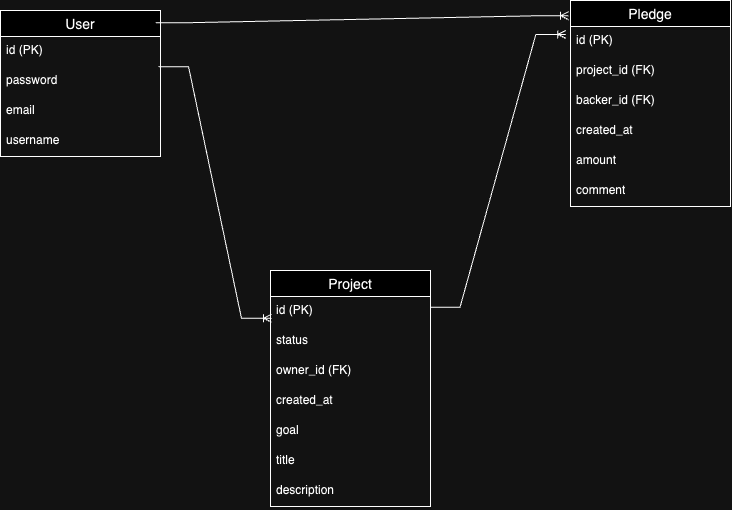

The diagram above was exported from draw.io. Its source (the exported page's mxGraphModel, read from the mxfile embedded in the PNG):
<mxGraphModel dx="1749" dy="777" grid="1" gridSize="10" guides="1" tooltips="1" connect="1" arrows="1" fold="1" page="1" pageScale="1" pageWidth="827" pageHeight="1169" math="0" shadow="0">
  <root>
    <mxCell id="0" />
    <mxCell id="1" parent="0" />
    <mxCell id="dbmCDjDZfClial9kL4P--1" value="User" style="swimlane;fontStyle=0;childLayout=stackLayout;horizontal=1;startSize=26;horizontalStack=0;resizeParent=1;resizeParentMax=0;resizeLast=0;collapsible=1;marginBottom=0;align=center;fontSize=14;" vertex="1" parent="1">
      <mxGeometry x="40" y="80" width="160" height="146" as="geometry" />
    </mxCell>
    <mxCell id="dbmCDjDZfClial9kL4P--2" value="id (PK)" style="text;strokeColor=none;fillColor=none;spacingLeft=4;spacingRight=4;overflow=hidden;rotatable=0;points=[[0,0.5],[1,0.5]];portConstraint=eastwest;fontSize=12;whiteSpace=wrap;html=1;" vertex="1" parent="dbmCDjDZfClial9kL4P--1">
      <mxGeometry y="26" width="160" height="30" as="geometry" />
    </mxCell>
    <mxCell id="dbmCDjDZfClial9kL4P--10" value="password" style="text;strokeColor=none;fillColor=none;spacingLeft=4;spacingRight=4;overflow=hidden;rotatable=0;points=[[0,0.5],[1,0.5]];portConstraint=eastwest;fontSize=12;whiteSpace=wrap;html=1;" vertex="1" parent="dbmCDjDZfClial9kL4P--1">
      <mxGeometry y="56" width="160" height="30" as="geometry" />
    </mxCell>
    <mxCell id="dbmCDjDZfClial9kL4P--4" value="email" style="text;strokeColor=none;fillColor=none;spacingLeft=4;spacingRight=4;overflow=hidden;rotatable=0;points=[[0,0.5],[1,0.5]];portConstraint=eastwest;fontSize=12;whiteSpace=wrap;html=1;" vertex="1" parent="dbmCDjDZfClial9kL4P--1">
      <mxGeometry y="86" width="160" height="30" as="geometry" />
    </mxCell>
    <mxCell id="dbmCDjDZfClial9kL4P--3" value="username" style="text;strokeColor=none;fillColor=none;spacingLeft=4;spacingRight=4;overflow=hidden;rotatable=0;points=[[0,0.5],[1,0.5]];portConstraint=eastwest;fontSize=12;whiteSpace=wrap;html=1;" vertex="1" parent="dbmCDjDZfClial9kL4P--1">
      <mxGeometry y="116" width="160" height="30" as="geometry" />
    </mxCell>
    <mxCell id="dbmCDjDZfClial9kL4P--5" value="Project" style="swimlane;fontStyle=0;childLayout=stackLayout;horizontal=1;startSize=26;horizontalStack=0;resizeParent=1;resizeParentMax=0;resizeLast=0;collapsible=1;marginBottom=0;align=center;fontSize=14;" vertex="1" parent="1">
      <mxGeometry x="310" y="340" width="160" height="236" as="geometry" />
    </mxCell>
    <mxCell id="dbmCDjDZfClial9kL4P--17" value="id (PK)" style="text;strokeColor=none;fillColor=none;spacingLeft=4;spacingRight=4;overflow=hidden;rotatable=0;points=[[0,0.5],[1,0.5]];portConstraint=eastwest;fontSize=12;whiteSpace=wrap;html=1;" vertex="1" parent="dbmCDjDZfClial9kL4P--5">
      <mxGeometry y="26" width="160" height="30" as="geometry" />
    </mxCell>
    <mxCell id="dbmCDjDZfClial9kL4P--21" value="status" style="text;strokeColor=none;fillColor=none;spacingLeft=4;spacingRight=4;overflow=hidden;rotatable=0;points=[[0,0.5],[1,0.5]];portConstraint=eastwest;fontSize=12;whiteSpace=wrap;html=1;" vertex="1" parent="dbmCDjDZfClial9kL4P--5">
      <mxGeometry y="56" width="160" height="30" as="geometry" />
    </mxCell>
    <mxCell id="dbmCDjDZfClial9kL4P--20" value="owner_id (FK)" style="text;strokeColor=none;fillColor=none;spacingLeft=4;spacingRight=4;overflow=hidden;rotatable=0;points=[[0,0.5],[1,0.5]];portConstraint=eastwest;fontSize=12;whiteSpace=wrap;html=1;" vertex="1" parent="dbmCDjDZfClial9kL4P--5">
      <mxGeometry y="86" width="160" height="30" as="geometry" />
    </mxCell>
    <mxCell id="dbmCDjDZfClial9kL4P--19" value="created_at" style="text;strokeColor=none;fillColor=none;spacingLeft=4;spacingRight=4;overflow=hidden;rotatable=0;points=[[0,0.5],[1,0.5]];portConstraint=eastwest;fontSize=12;whiteSpace=wrap;html=1;" vertex="1" parent="dbmCDjDZfClial9kL4P--5">
      <mxGeometry y="116" width="160" height="30" as="geometry" />
    </mxCell>
    <mxCell id="dbmCDjDZfClial9kL4P--18" value="goal" style="text;strokeColor=none;fillColor=none;spacingLeft=4;spacingRight=4;overflow=hidden;rotatable=0;points=[[0,0.5],[1,0.5]];portConstraint=eastwest;fontSize=12;whiteSpace=wrap;html=1;" vertex="1" parent="dbmCDjDZfClial9kL4P--5">
      <mxGeometry y="146" width="160" height="30" as="geometry" />
    </mxCell>
    <mxCell id="dbmCDjDZfClial9kL4P--16" value="title" style="text;strokeColor=none;fillColor=none;spacingLeft=4;spacingRight=4;overflow=hidden;rotatable=0;points=[[0,0.5],[1,0.5]];portConstraint=eastwest;fontSize=12;whiteSpace=wrap;html=1;" vertex="1" parent="dbmCDjDZfClial9kL4P--5">
      <mxGeometry y="176" width="160" height="30" as="geometry" />
    </mxCell>
    <mxCell id="dbmCDjDZfClial9kL4P--15" value="description" style="text;strokeColor=none;fillColor=none;spacingLeft=4;spacingRight=4;overflow=hidden;rotatable=0;points=[[0,0.5],[1,0.5]];portConstraint=eastwest;fontSize=12;whiteSpace=wrap;html=1;" vertex="1" parent="dbmCDjDZfClial9kL4P--5">
      <mxGeometry y="206" width="160" height="30" as="geometry" />
    </mxCell>
    <mxCell id="dbmCDjDZfClial9kL4P--6" value="Pledge" style="swimlane;fontStyle=0;childLayout=stackLayout;horizontal=1;startSize=26;horizontalStack=0;resizeParent=1;resizeParentMax=0;resizeLast=0;collapsible=1;marginBottom=0;align=center;fontSize=14;" vertex="1" parent="1">
      <mxGeometry x="610" y="70" width="160" height="206" as="geometry" />
    </mxCell>
    <mxCell id="dbmCDjDZfClial9kL4P--9" value="id (PK)" style="text;strokeColor=none;fillColor=none;spacingLeft=4;spacingRight=4;overflow=hidden;rotatable=0;points=[[0,0.5],[1,0.5]];portConstraint=eastwest;fontSize=12;whiteSpace=wrap;html=1;" vertex="1" parent="dbmCDjDZfClial9kL4P--6">
      <mxGeometry y="26" width="160" height="30" as="geometry" />
    </mxCell>
    <mxCell id="dbmCDjDZfClial9kL4P--13" value="project_id (FK)" style="text;strokeColor=none;fillColor=none;spacingLeft=4;spacingRight=4;overflow=hidden;rotatable=0;points=[[0,0.5],[1,0.5]];portConstraint=eastwest;fontSize=12;whiteSpace=wrap;html=1;" vertex="1" parent="dbmCDjDZfClial9kL4P--6">
      <mxGeometry y="56" width="160" height="30" as="geometry" />
    </mxCell>
    <mxCell id="dbmCDjDZfClial9kL4P--12" value="backer_id (FK)" style="text;strokeColor=none;fillColor=none;spacingLeft=4;spacingRight=4;overflow=hidden;rotatable=0;points=[[0,0.5],[1,0.5]];portConstraint=eastwest;fontSize=12;whiteSpace=wrap;html=1;" vertex="1" parent="dbmCDjDZfClial9kL4P--6">
      <mxGeometry y="86" width="160" height="30" as="geometry" />
    </mxCell>
    <mxCell id="dbmCDjDZfClial9kL4P--11" value="created_at" style="text;strokeColor=none;fillColor=none;spacingLeft=4;spacingRight=4;overflow=hidden;rotatable=0;points=[[0,0.5],[1,0.5]];portConstraint=eastwest;fontSize=12;whiteSpace=wrap;html=1;" vertex="1" parent="dbmCDjDZfClial9kL4P--6">
      <mxGeometry y="116" width="160" height="30" as="geometry" />
    </mxCell>
    <mxCell id="dbmCDjDZfClial9kL4P--8" value="amount" style="text;strokeColor=none;fillColor=none;spacingLeft=4;spacingRight=4;overflow=hidden;rotatable=0;points=[[0,0.5],[1,0.5]];portConstraint=eastwest;fontSize=12;whiteSpace=wrap;html=1;" vertex="1" parent="dbmCDjDZfClial9kL4P--6">
      <mxGeometry y="146" width="160" height="30" as="geometry" />
    </mxCell>
    <mxCell id="dbmCDjDZfClial9kL4P--7" value="comment" style="text;strokeColor=none;fillColor=none;spacingLeft=4;spacingRight=4;overflow=hidden;rotatable=0;points=[[0,0.5],[1,0.5]];portConstraint=eastwest;fontSize=12;whiteSpace=wrap;html=1;" vertex="1" parent="dbmCDjDZfClial9kL4P--6">
      <mxGeometry y="176" width="160" height="30" as="geometry" />
    </mxCell>
    <mxCell id="dbmCDjDZfClial9kL4P--27" value="" style="edgeStyle=entityRelationEdgeStyle;fontSize=12;html=1;endArrow=ERoneToMany;rounded=0;exitX=0.988;exitY=0.153;exitDx=0;exitDy=0;exitPerimeter=0;entryX=0.006;entryY=0.058;entryDx=0;entryDy=0;entryPerimeter=0;" edge="1" parent="1">
      <mxGeometry width="100" height="100" relative="1" as="geometry">
        <mxPoint x="198.07999999999993" y="136.33800000000008" as="sourcePoint" />
        <mxPoint x="310.96000000000004" y="387.6880000000001" as="targetPoint" />
      </mxGeometry>
    </mxCell>
    <mxCell id="dbmCDjDZfClial9kL4P--28" value="" style="edgeStyle=entityRelationEdgeStyle;fontSize=12;html=1;endArrow=ERoneToMany;rounded=0;exitX=0.997;exitY=0.058;exitDx=0;exitDy=0;exitPerimeter=0;entryX=-0.029;entryY=0.053;entryDx=0;entryDy=0;entryPerimeter=0;" edge="1" parent="1">
      <mxGeometry width="100" height="100" relative="1" as="geometry">
        <mxPoint x="469.52" y="376.6880000000001" as="sourcePoint" />
        <mxPoint x="605.3600000000001" y="103.918" as="targetPoint" />
        <Array as="points">
          <mxPoint x="480" y="383" />
        </Array>
      </mxGeometry>
    </mxCell>
    <mxCell id="dbmCDjDZfClial9kL4P--29" value="" style="edgeStyle=entityRelationEdgeStyle;fontSize=12;html=1;endArrow=ERoneToMany;rounded=0;exitX=0.971;exitY=0.084;exitDx=0;exitDy=0;exitPerimeter=0;entryX=-0.012;entryY=0.074;entryDx=0;entryDy=0;entryPerimeter=0;" edge="1" parent="1" source="dbmCDjDZfClial9kL4P--1" target="dbmCDjDZfClial9kL4P--6">
      <mxGeometry width="100" height="100" relative="1" as="geometry">
        <mxPoint x="290" y="130" as="sourcePoint" />
        <mxPoint x="390" y="30" as="targetPoint" />
      </mxGeometry>
    </mxCell>
  </root>
</mxGraphModel>